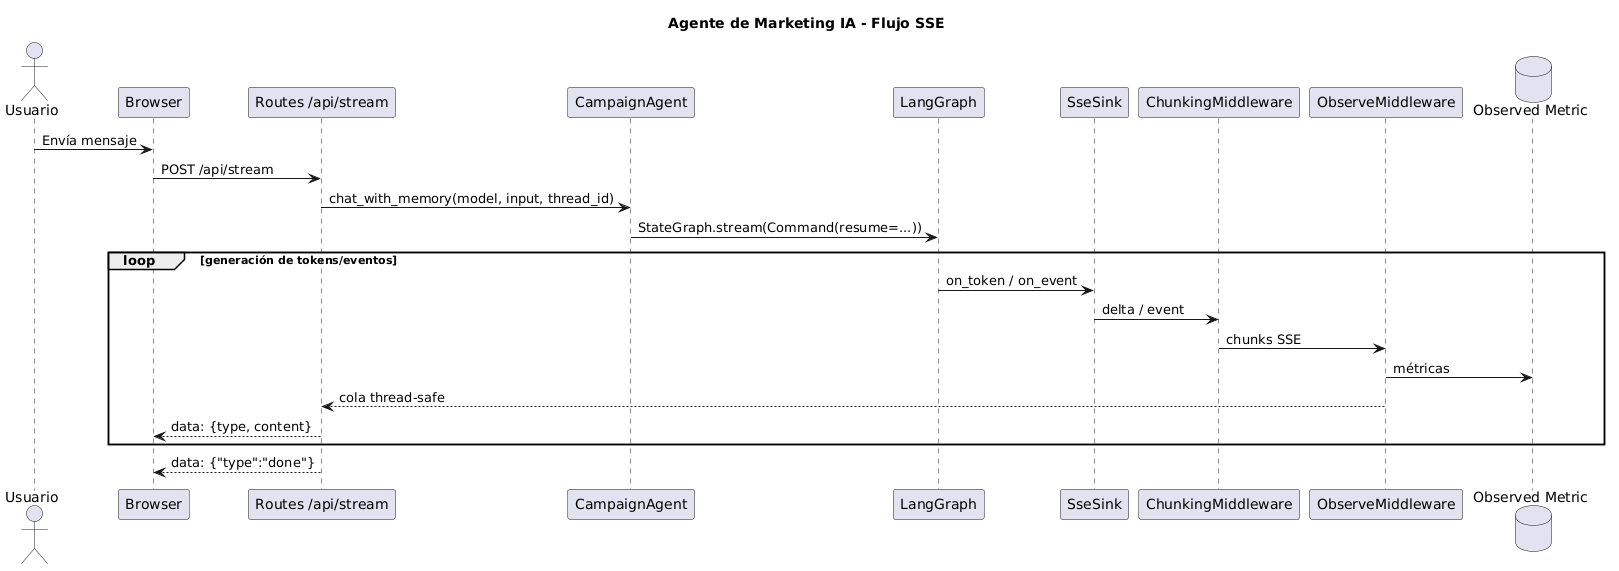

The diagram above was rendered by PlantUML. Its source (embedded in the PNG):
@startuml
title Agente de Marketing IA - Flujo SSE
skinparam shadowing false

actor Usuario
participant "Browser" as B
participant "Routes /api/stream" as R
participant "CampaignAgent" as A
participant "LangGraph" as G
participant "SseSink" as S
participant "ChunkingMiddleware" as C
participant "ObserveMiddleware" as O
database "Observed Metric" as M

Usuario -> B : Envía mensaje
B -> R : POST /api/stream
R -> A : chat_with_memory(model, input, thread_id)
A -> G : StateGraph.stream(Command(resume=...))

loop generación de tokens/eventos
  G -> S : on_token / on_event
  S -> C : delta / event
  C -> O : chunks SSE
  O -> M : métricas
  O --> R : cola thread-safe
  R --> B : data: {type, content}
end

R --> B : data: {"type":"done"}
@enduml